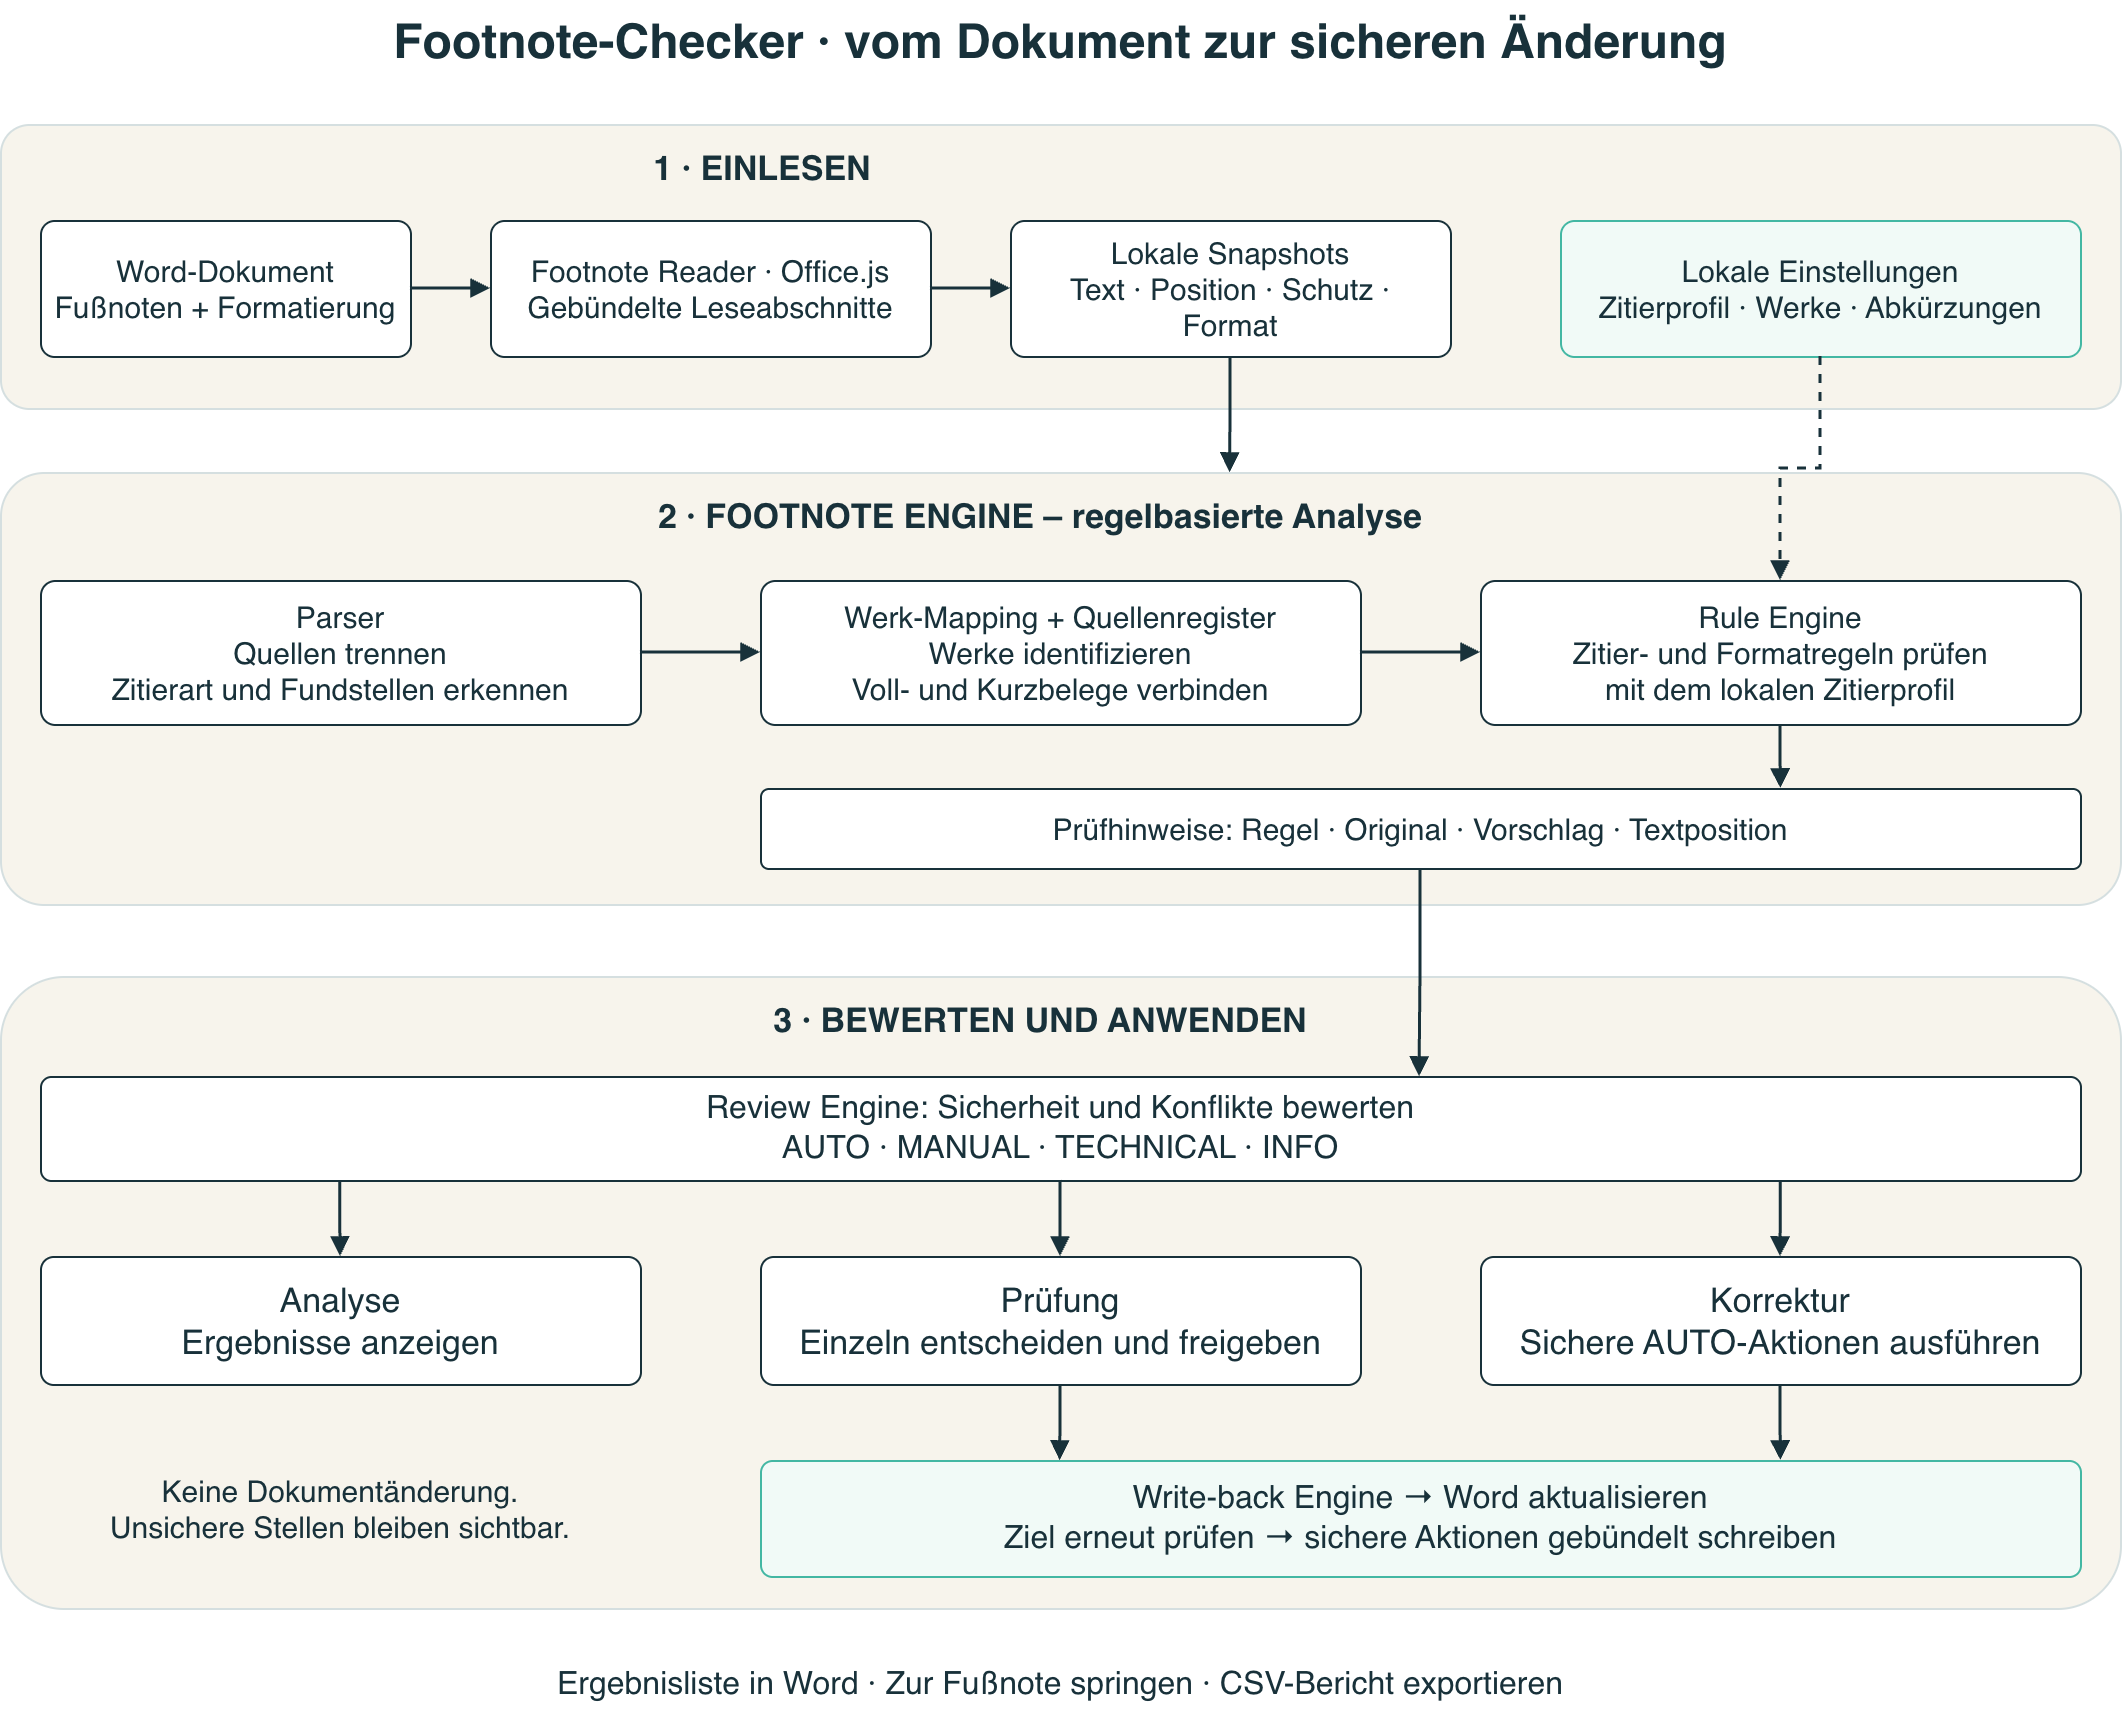

The diagram above was exported from draw.io. Its source (the exported page's mxGraphModel, read from the mxfile embedded in the PNG):
<mxGraphModel dx="1106" dy="1148" grid="1" gridSize="10" guides="1" tooltips="1" connect="1" arrows="1" fold="1" page="0" pageScale="1" pageWidth="1100" pageHeight="880" background="#ffffff" math="0" shadow="0">
  <root>
    <mxCell id="0" />
    <mxCell id="1" parent="0" />
    <mxCell id="title" parent="1" style="rounded=1;whiteSpace=wrap;html=0;fillColor=#ffffff;strokeColor=#18313A;fontColor=#18313A;fontFamily=Helvetica;fontSize=24;fontStyle=1;align=center;verticalAlign=middle;spacing=8;arcSize=10;fillColor=none;strokeColor=none;" value="Footnote-Checker · vom Dokument zur sicheren Änderung" vertex="1">
      <mxGeometry height="42" width="1060" x="20" as="geometry" />
    </mxCell>
    <mxCell id="read-zone" parent="1" style="rounded=1;whiteSpace=wrap;html=0;fillColor=#F7F4EC;strokeColor=#D5DFE0;fontColor=#18313A;fontFamily=Helvetica;fontSize=16;fontStyle=0;align=center;verticalAlign=middle;spacing=8;arcSize=10;" value="" vertex="1">
      <mxGeometry height="142" width="1060" x="20" y="62" as="geometry" />
    </mxCell>
    <mxCell id="read-label" parent="1" style="rounded=1;whiteSpace=wrap;html=0;fillColor=#ffffff;strokeColor=#18313A;fontColor=#18313A;fontFamily=Helvetica;fontSize=17;fontStyle=1;align=center;verticalAlign=middle;spacing=8;arcSize=10;fillColor=none;strokeColor=none;" value="1 · EINLESEN" vertex="1">
      <mxGeometry height="32" width="730" x="36" y="68" as="geometry" />
    </mxCell>
    <mxCell id="word" parent="1" style="rounded=1;whiteSpace=wrap;html=0;fillColor=#ffffff;strokeColor=#18313A;fontColor=#18313A;fontFamily=Helvetica;fontSize=15;fontStyle=0;align=center;verticalAlign=middle;spacing=8;arcSize=10;" value="Word-Dokument&#10;Fußnoten + Formatierung" vertex="1">
      <mxGeometry height="68" width="185" x="40" y="110" as="geometry" />
    </mxCell>
    <mxCell id="reader" parent="1" style="rounded=1;whiteSpace=wrap;html=0;fillColor=#ffffff;strokeColor=#18313A;fontColor=#18313A;fontFamily=Helvetica;fontSize=15;fontStyle=0;align=center;verticalAlign=middle;spacing=8;arcSize=10;" value="Footnote Reader · Office.js&#10;Gebündelte Leseabschnitte" vertex="1">
      <mxGeometry height="68" width="220" x="265" y="110" as="geometry" />
    </mxCell>
    <mxCell id="snapshot" parent="1" style="rounded=1;whiteSpace=wrap;html=0;fillColor=#ffffff;strokeColor=#18313A;fontColor=#18313A;fontFamily=Helvetica;fontSize=15;fontStyle=0;align=center;verticalAlign=middle;spacing=8;arcSize=10;" value="Lokale Snapshots&#10;Text · Position · Schutz · Format" vertex="1">
      <mxGeometry height="68" width="220" x="525" y="110" as="geometry" />
    </mxCell>
    <mxCell id="settings" parent="1" style="rounded=1;whiteSpace=wrap;html=0;fillColor=#F1FAF7;strokeColor=#43B7A3;fontColor=#18313A;fontFamily=Helvetica;fontSize=15;fontStyle=0;align=center;verticalAlign=middle;spacing=8;arcSize=10;" value="Lokale Einstellungen&#10;Zitierprofil · Werke · Abkürzungen" vertex="1">
      <mxGeometry height="68" width="260" x="800" y="110" as="geometry" />
    </mxCell>
    <mxCell id="word-reader" edge="1" parent="1" source="word" style="edgeStyle=orthogonalEdgeStyle;rounded=0;html=0;strokeColor=#18313A;strokeWidth=1.5;endArrow=block;endFill=1;exitX=1;exitY=0.5;entryX=0;entryY=0.5;exitPerimeter=1;entryPerimeter=1;" target="reader">
      <mxGeometry relative="1" as="geometry" />
    </mxCell>
    <mxCell id="reader-snapshot" edge="1" parent="1" source="reader" style="edgeStyle=orthogonalEdgeStyle;rounded=0;html=0;strokeColor=#18313A;strokeWidth=1.5;endArrow=block;endFill=1;exitX=1;exitY=0.5;entryX=0;entryY=0.5;exitPerimeter=1;entryPerimeter=1;" target="snapshot">
      <mxGeometry relative="1" as="geometry" />
    </mxCell>
    <mxCell id="engine" parent="1" style="rounded=1;whiteSpace=wrap;html=0;fillColor=#F7F4EC;strokeColor=#D5DFE0;fontColor=#18313A;fontFamily=Helvetica;fontSize=16;fontStyle=0;align=center;verticalAlign=middle;spacing=8;arcSize=10;" value="" vertex="1">
      <mxGeometry height="216" width="1060" x="20" y="236" as="geometry" />
    </mxCell>
    <mxCell id="engine-label" parent="1" style="rounded=1;whiteSpace=wrap;html=0;fillColor=#ffffff;strokeColor=#18313A;fontColor=#18313A;fontFamily=Helvetica;fontSize=17;fontStyle=1;align=center;verticalAlign=middle;spacing=8;arcSize=10;fillColor=none;strokeColor=none;" value="2 · FOOTNOTE ENGINE – regelbasierte Analyse" vertex="1">
      <mxGeometry height="32" width="1008" x="36" y="242" as="geometry" />
    </mxCell>
    <mxCell id="parser" parent="1" style="rounded=1;whiteSpace=wrap;html=0;fillColor=#ffffff;strokeColor=#18313A;fontColor=#18313A;fontFamily=Helvetica;fontSize=15;fontStyle=0;align=center;verticalAlign=middle;spacing=8;arcSize=10;" value="Parser&#10;Quellen trennen&#10;Zitierart und Fundstellen erkennen" vertex="1">
      <mxGeometry height="72" width="300" x="40" y="290" as="geometry" />
    </mxCell>
    <mxCell id="mapping" parent="1" style="rounded=1;whiteSpace=wrap;html=0;fillColor=#ffffff;strokeColor=#18313A;fontColor=#18313A;fontFamily=Helvetica;fontSize=15;fontStyle=0;align=center;verticalAlign=middle;spacing=8;arcSize=10;" value="Werk-Mapping + Quellenregister&#10;Werke identifizieren&#10;Voll- und Kurzbelege verbinden" vertex="1">
      <mxGeometry height="72" width="300" x="400" y="290" as="geometry" />
    </mxCell>
    <mxCell id="rules" parent="1" style="rounded=1;whiteSpace=wrap;html=0;fillColor=#ffffff;strokeColor=#18313A;fontColor=#18313A;fontFamily=Helvetica;fontSize=15;fontStyle=0;align=center;verticalAlign=middle;spacing=8;arcSize=10;" value="Rule Engine&#10;Zitier- und Formatregeln prüfen&#10;mit dem lokalen Zitierprofil" vertex="1">
      <mxGeometry height="72" width="300" x="760" y="290" as="geometry" />
    </mxCell>
    <mxCell id="findings" parent="1" style="rounded=1;whiteSpace=wrap;html=0;fillColor=#ffffff;strokeColor=#18313A;fontColor=#18313A;fontFamily=Helvetica;fontSize=15;fontStyle=0;align=center;verticalAlign=middle;spacing=8;arcSize=10;" value="Prüfhinweise: Regel · Original · Vorschlag · Textposition" vertex="1">
      <mxGeometry height="40" width="660" x="400" y="394" as="geometry" />
    </mxCell>
    <mxCell id="snapshot-engine" edge="1" parent="1" source="snapshot" style="edgeStyle=orthogonalEdgeStyle;rounded=0;html=0;strokeColor=#18313A;strokeWidth=1.5;endArrow=block;endFill=1;exitX=0.5;exitY=1;entryX=0.58;entryY=0;exitPerimeter=1;entryPerimeter=1;" target="engine">
      <mxGeometry relative="1" as="geometry" />
    </mxCell>
    <mxCell id="settings-rules" edge="1" parent="1" source="settings" style="edgeStyle=orthogonalEdgeStyle;rounded=0;html=0;strokeColor=#18313A;strokeWidth=1.5;endArrow=block;endFill=1;exitX=0.5;exitY=1;entryX=0.5;entryY=0;exitPerimeter=1;entryPerimeter=1;dashed=1;" target="rules">
      <mxGeometry relative="1" as="geometry" />
    </mxCell>
    <mxCell id="parser-mapping" edge="1" parent="1" source="parser" style="edgeStyle=orthogonalEdgeStyle;rounded=0;html=0;strokeColor=#18313A;strokeWidth=1.5;endArrow=block;endFill=1;exitX=1;exitY=0.5;entryX=0;entryY=0.5;exitPerimeter=1;entryPerimeter=1;" target="mapping">
      <mxGeometry relative="1" as="geometry" />
    </mxCell>
    <mxCell id="mapping-rules" edge="1" parent="1" source="mapping" style="edgeStyle=orthogonalEdgeStyle;rounded=0;html=0;strokeColor=#18313A;strokeWidth=1.5;endArrow=block;endFill=1;exitX=1;exitY=0.5;entryX=0;entryY=0.5;exitPerimeter=1;entryPerimeter=1;" target="rules">
      <mxGeometry relative="1" as="geometry" />
    </mxCell>
    <mxCell id="rules-findings" edge="1" parent="1" source="rules" style="edgeStyle=orthogonalEdgeStyle;rounded=0;html=0;strokeColor=#18313A;strokeWidth=1.5;endArrow=block;endFill=1;exitX=0.5;exitY=1;entryX=0.773;entryY=0;exitPerimeter=1;entryPerimeter=1;" target="findings">
      <mxGeometry relative="1" as="geometry" />
    </mxCell>
    <mxCell id="review-zone" parent="1" style="rounded=1;whiteSpace=wrap;html=0;fillColor=#F7F4EC;strokeColor=#D5DFE0;fontColor=#18313A;fontFamily=Helvetica;fontSize=16;fontStyle=0;align=center;verticalAlign=middle;spacing=8;arcSize=10;" value="" vertex="1">
      <mxGeometry height="316" width="1060" x="20" y="488" as="geometry" />
    </mxCell>
    <mxCell id="review-label" parent="1" style="rounded=1;whiteSpace=wrap;html=0;fillColor=#ffffff;strokeColor=#18313A;fontColor=#18313A;fontFamily=Helvetica;fontSize=17;fontStyle=1;align=center;verticalAlign=middle;spacing=8;arcSize=10;fillColor=none;strokeColor=none;" value="3 · BEWERTEN UND ANWENDEN" vertex="1">
      <mxGeometry height="32" width="1008" x="36" y="494" as="geometry" />
    </mxCell>
    <mxCell id="review" parent="1" style="rounded=1;whiteSpace=wrap;html=0;fillColor=#ffffff;strokeColor=#18313A;fontColor=#18313A;fontFamily=Helvetica;fontSize=16;fontStyle=0;align=center;verticalAlign=middle;spacing=8;arcSize=10;" value="Review Engine: Sicherheit und Konflikte bewerten&#10;AUTO · MANUAL · TECHNICAL · INFO" vertex="1">
      <mxGeometry height="52" width="1020" x="40" y="538" as="geometry" />
    </mxCell>
    <mxCell id="findings-review" edge="1" parent="1" source="findings" style="edgeStyle=orthogonalEdgeStyle;rounded=0;html=0;strokeColor=#18313A;strokeWidth=1.5;endArrow=block;endFill=1;exitX=0.5;exitY=1;entryX=0.676;entryY=0;exitPerimeter=1;entryPerimeter=1;" target="review">
      <mxGeometry relative="1" as="geometry" />
    </mxCell>
    <mxCell id="analysis" parent="1" style="rounded=1;whiteSpace=wrap;html=0;fillColor=#ffffff;strokeColor=#18313A;fontColor=#18313A;fontFamily=Helvetica;fontSize=17;fontStyle=0;align=center;verticalAlign=middle;spacing=8;arcSize=10;" value="Analyse&#10;Ergebnisse anzeigen" vertex="1">
      <mxGeometry height="64" width="300" x="40" y="628" as="geometry" />
    </mxCell>
    <mxCell id="manual" parent="1" style="rounded=1;whiteSpace=wrap;html=0;fillColor=#ffffff;strokeColor=#18313A;fontColor=#18313A;fontFamily=Helvetica;fontSize=17;fontStyle=0;align=center;verticalAlign=middle;spacing=8;arcSize=10;" value="Prüfung&#10;Einzeln entscheiden und freigeben" vertex="1">
      <mxGeometry height="64" width="300" x="400" y="628" as="geometry" />
    </mxCell>
    <mxCell id="auto" parent="1" style="rounded=1;whiteSpace=wrap;html=0;fillColor=#ffffff;strokeColor=#18313A;fontColor=#18313A;fontFamily=Helvetica;fontSize=17;fontStyle=0;align=center;verticalAlign=middle;spacing=8;arcSize=10;" value="Korrektur&#10;Sichere AUTO-Aktionen ausführen" vertex="1">
      <mxGeometry height="64" width="300" x="760" y="628" as="geometry" />
    </mxCell>
    <mxCell id="review-analysis" edge="1" parent="1" source="review" style="edgeStyle=orthogonalEdgeStyle;rounded=0;html=0;strokeColor=#18313A;strokeWidth=1.5;endArrow=block;endFill=1;exitX=0.147;exitY=1;entryX=0.5;entryY=0;exitPerimeter=1;entryPerimeter=1;" target="analysis">
      <mxGeometry relative="1" as="geometry" />
    </mxCell>
    <mxCell id="review-manual" edge="1" parent="1" source="review" style="edgeStyle=orthogonalEdgeStyle;rounded=0;html=0;strokeColor=#18313A;strokeWidth=1.5;endArrow=block;endFill=1;exitX=0.5;exitY=1;entryX=0.5;entryY=0;exitPerimeter=1;entryPerimeter=1;" target="manual">
      <mxGeometry relative="1" as="geometry" />
    </mxCell>
    <mxCell id="review-auto" edge="1" parent="1" source="review" style="edgeStyle=orthogonalEdgeStyle;rounded=0;html=0;strokeColor=#18313A;strokeWidth=1.5;endArrow=block;endFill=1;exitX=0.853;exitY=1;entryX=0.5;entryY=0;exitPerimeter=1;entryPerimeter=1;" target="auto">
      <mxGeometry relative="1" as="geometry" />
    </mxCell>
    <mxCell id="analysis-note" parent="1" style="rounded=1;whiteSpace=wrap;html=0;fillColor=#ffffff;strokeColor=#18313A;fontColor=#18313A;fontFamily=Helvetica;fontSize=15;fontStyle=0;align=center;verticalAlign=middle;spacing=8;arcSize=10;fillColor=none;strokeColor=none;" value="Keine Dokumentänderung.&#10;Unsichere Stellen bleiben sichtbar." vertex="1">
      <mxGeometry height="64" width="300" x="40" y="722" as="geometry" />
    </mxCell>
    <mxCell id="write" parent="1" style="rounded=1;whiteSpace=wrap;html=0;fillColor=#F1FAF7;strokeColor=#43B7A3;fontColor=#18313A;fontFamily=Helvetica;fontSize=16;fontStyle=0;align=center;verticalAlign=middle;spacing=8;arcSize=10;" value="Write-back Engine → Word aktualisieren&#10;Ziel erneut prüfen → sichere Aktionen gebündelt schreiben" vertex="1">
      <mxGeometry height="58" width="660" x="400" y="730" as="geometry" />
    </mxCell>
    <mxCell id="manual-write" edge="1" parent="1" source="manual" style="edgeStyle=orthogonalEdgeStyle;rounded=0;html=0;strokeColor=#18313A;strokeWidth=1.5;endArrow=block;endFill=1;exitX=0.5;exitY=1;entryX=0.227;entryY=0;exitPerimeter=1;entryPerimeter=1;" target="write">
      <mxGeometry relative="1" as="geometry" />
    </mxCell>
    <mxCell id="auto-write" edge="1" parent="1" source="auto" style="edgeStyle=orthogonalEdgeStyle;rounded=0;html=0;strokeColor=#18313A;strokeWidth=1.5;endArrow=block;endFill=1;exitX=0.5;exitY=1;entryX=0.773;entryY=0;exitPerimeter=1;entryPerimeter=1;" target="write">
      <mxGeometry relative="1" as="geometry" />
    </mxCell>
    <mxCell id="outputs" parent="1" style="rounded=1;whiteSpace=wrap;html=0;fillColor=#ffffff;strokeColor=#18313A;fontColor=#18313A;fontFamily=Helvetica;fontSize=16;fontStyle=0;align=center;verticalAlign=middle;spacing=8;arcSize=10;fillColor=none;strokeColor=none;" value="Ergebnisliste in Word · Zur Fußnote springen · CSV-Bericht exportieren" vertex="1">
      <mxGeometry height="36" width="1060" x="20" y="824" as="geometry" />
    </mxCell>
  </root>
</mxGraphModel>